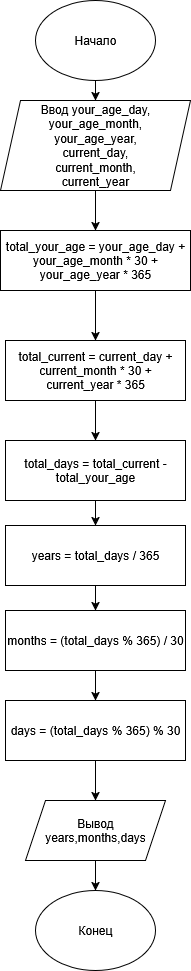

The diagram above was exported from draw.io. Its source (the exported page's mxGraphModel, read from the mxfile embedded in the PNG):
<mxGraphModel dx="1426" dy="799" grid="1" gridSize="10" guides="1" tooltips="1" connect="1" arrows="1" fold="1" page="1" pageScale="1" pageWidth="827" pageHeight="1169" math="0" shadow="0">
  <root>
    <mxCell id="0" />
    <mxCell id="1" parent="0" />
    <mxCell id="vysit-OkymbmrJXaTfkp-2" style="edgeStyle=orthogonalEdgeStyle;rounded=0;orthogonalLoop=1;jettySize=auto;html=1;exitX=0.5;exitY=1;exitDx=0;exitDy=0;entryX=0.5;entryY=0;entryDx=0;entryDy=0;" edge="1" parent="1" target="vysit-OkymbmrJXaTfkp-4">
      <mxGeometry relative="1" as="geometry">
        <mxPoint x="370" y="70" as="sourcePoint" />
        <mxPoint x="370" y="120" as="targetPoint" />
      </mxGeometry>
    </mxCell>
    <mxCell id="vysit-OkymbmrJXaTfkp-3" style="edgeStyle=orthogonalEdgeStyle;rounded=0;orthogonalLoop=1;jettySize=auto;html=1;exitX=0.5;exitY=1;exitDx=0;exitDy=0;entryX=0.5;entryY=0;entryDx=0;entryDy=0;" edge="1" parent="1" source="vysit-OkymbmrJXaTfkp-4" target="vysit-OkymbmrJXaTfkp-13">
      <mxGeometry relative="1" as="geometry" />
    </mxCell>
    <mxCell id="vysit-OkymbmrJXaTfkp-4" value="&lt;div&gt;Ввод your_age_day,&lt;/div&gt;&lt;div&gt;your_age_month,&lt;/div&gt;&lt;div&gt;your_age_year,&lt;/div&gt;&lt;div&gt;current_day,&lt;/div&gt;&lt;div&gt;current_month,&lt;/div&gt;&lt;div&gt;current_year&lt;/div&gt;" style="shape=parallelogram;perimeter=parallelogramPerimeter;whiteSpace=wrap;html=1;fixedSize=1;" vertex="1" parent="1">
      <mxGeometry x="275" y="100" width="190" height="90" as="geometry" />
    </mxCell>
    <mxCell id="vysit-OkymbmrJXaTfkp-5" style="edgeStyle=orthogonalEdgeStyle;rounded=0;orthogonalLoop=1;jettySize=auto;html=1;entryX=0.5;entryY=0;entryDx=0;entryDy=0;" edge="1" parent="1" source="vysit-OkymbmrJXaTfkp-6" target="vysit-OkymbmrJXaTfkp-8">
      <mxGeometry relative="1" as="geometry" />
    </mxCell>
    <mxCell id="vysit-OkymbmrJXaTfkp-6" value="total_current = current_day + current_month * 30 + current_year * 365" style="rounded=0;whiteSpace=wrap;html=1;" vertex="1" parent="1">
      <mxGeometry x="280" y="340" width="180" height="60" as="geometry" />
    </mxCell>
    <mxCell id="vysit-OkymbmrJXaTfkp-20" style="edgeStyle=orthogonalEdgeStyle;rounded=0;orthogonalLoop=1;jettySize=auto;html=1;exitX=0.5;exitY=1;exitDx=0;exitDy=0;entryX=0.5;entryY=0;entryDx=0;entryDy=0;" edge="1" parent="1" source="vysit-OkymbmrJXaTfkp-8" target="vysit-OkymbmrJXaTfkp-17">
      <mxGeometry relative="1" as="geometry" />
    </mxCell>
    <mxCell id="vysit-OkymbmrJXaTfkp-8" value="total_days = total_current - total_your_age" style="rounded=0;whiteSpace=wrap;html=1;" vertex="1" parent="1">
      <mxGeometry x="280" y="440" width="180" height="60" as="geometry" />
    </mxCell>
    <mxCell id="vysit-OkymbmrJXaTfkp-9" style="edgeStyle=orthogonalEdgeStyle;rounded=0;orthogonalLoop=1;jettySize=auto;html=1;exitX=0.5;exitY=1;exitDx=0;exitDy=0;" edge="1" parent="1" source="vysit-OkymbmrJXaTfkp-10" target="vysit-OkymbmrJXaTfkp-11">
      <mxGeometry relative="1" as="geometry" />
    </mxCell>
    <mxCell id="vysit-OkymbmrJXaTfkp-10" value="Вывод years,months,days" style="shape=parallelogram;perimeter=parallelogramPerimeter;whiteSpace=wrap;html=1;fixedSize=1;" vertex="1" parent="1">
      <mxGeometry x="300" y="800" width="140" height="60" as="geometry" />
    </mxCell>
    <mxCell id="vysit-OkymbmrJXaTfkp-11" value="Конец" style="ellipse;whiteSpace=wrap;html=1;" vertex="1" parent="1">
      <mxGeometry x="310" y="890" width="120" height="80" as="geometry" />
    </mxCell>
    <mxCell id="vysit-OkymbmrJXaTfkp-12" style="edgeStyle=orthogonalEdgeStyle;rounded=0;orthogonalLoop=1;jettySize=auto;html=1;exitX=0.5;exitY=1;exitDx=0;exitDy=0;entryX=0.5;entryY=0;entryDx=0;entryDy=0;" edge="1" parent="1" source="vysit-OkymbmrJXaTfkp-13" target="vysit-OkymbmrJXaTfkp-6">
      <mxGeometry relative="1" as="geometry" />
    </mxCell>
    <mxCell id="vysit-OkymbmrJXaTfkp-13" value="total_your_age = your_age_day + your_age_month * 30 + your_age_year * 365" style="rounded=0;whiteSpace=wrap;html=1;" vertex="1" parent="1">
      <mxGeometry x="275" y="230" width="190" height="60" as="geometry" />
    </mxCell>
    <mxCell id="vysit-OkymbmrJXaTfkp-16" value="Начало" style="ellipse;whiteSpace=wrap;html=1;" vertex="1" parent="1">
      <mxGeometry x="310" width="120" height="80" as="geometry" />
    </mxCell>
    <mxCell id="vysit-OkymbmrJXaTfkp-21" style="edgeStyle=orthogonalEdgeStyle;rounded=0;orthogonalLoop=1;jettySize=auto;html=1;exitX=0.5;exitY=1;exitDx=0;exitDy=0;entryX=0.5;entryY=0;entryDx=0;entryDy=0;" edge="1" parent="1" source="vysit-OkymbmrJXaTfkp-17" target="vysit-OkymbmrJXaTfkp-18">
      <mxGeometry relative="1" as="geometry" />
    </mxCell>
    <mxCell id="vysit-OkymbmrJXaTfkp-17" value="years = total_days / 365" style="rounded=0;whiteSpace=wrap;html=1;" vertex="1" parent="1">
      <mxGeometry x="280" y="525" width="180" height="60" as="geometry" />
    </mxCell>
    <mxCell id="vysit-OkymbmrJXaTfkp-22" style="edgeStyle=orthogonalEdgeStyle;rounded=0;orthogonalLoop=1;jettySize=auto;html=1;exitX=0.5;exitY=1;exitDx=0;exitDy=0;entryX=0.5;entryY=0;entryDx=0;entryDy=0;" edge="1" parent="1" source="vysit-OkymbmrJXaTfkp-18" target="vysit-OkymbmrJXaTfkp-19">
      <mxGeometry relative="1" as="geometry" />
    </mxCell>
    <mxCell id="vysit-OkymbmrJXaTfkp-18" value="months = (total_days % 365) / 30" style="rounded=0;whiteSpace=wrap;html=1;" vertex="1" parent="1">
      <mxGeometry x="280" y="610" width="180" height="60" as="geometry" />
    </mxCell>
    <mxCell id="vysit-OkymbmrJXaTfkp-23" style="edgeStyle=orthogonalEdgeStyle;rounded=0;orthogonalLoop=1;jettySize=auto;html=1;exitX=0.5;exitY=1;exitDx=0;exitDy=0;entryX=0.5;entryY=0;entryDx=0;entryDy=0;" edge="1" parent="1" source="vysit-OkymbmrJXaTfkp-19" target="vysit-OkymbmrJXaTfkp-10">
      <mxGeometry relative="1" as="geometry" />
    </mxCell>
    <mxCell id="vysit-OkymbmrJXaTfkp-19" value="days = (total_days % 365) % 30" style="rounded=0;whiteSpace=wrap;html=1;" vertex="1" parent="1">
      <mxGeometry x="280" y="700" width="180" height="60" as="geometry" />
    </mxCell>
  </root>
</mxGraphModel>